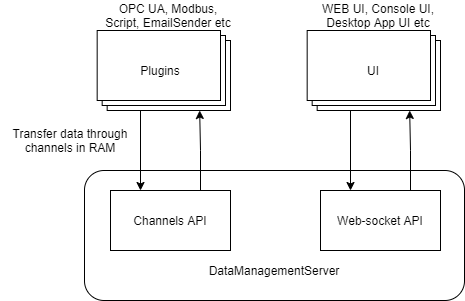

The diagram above was exported from draw.io. Its source (the exported page's mxGraphModel, read from the mxfile embedded in the PNG):
<mxGraphModel dx="1422" dy="822" grid="1" gridSize="10" guides="1" tooltips="1" connect="1" arrows="1" fold="1" page="1" pageScale="1" pageWidth="827" pageHeight="1169" math="0" shadow="0">
  <root>
    <mxCell id="0" />
    <mxCell id="1" parent="0" />
    <mxCell id="3kjpEOgO7auBCjyceNky-1" value="&lt;br&gt;&lt;br&gt;&lt;br&gt;&lt;br&gt;&lt;br&gt;DataManagementServer" style="rounded=1;whiteSpace=wrap;html=1;" vertex="1" parent="1">
      <mxGeometry x="224" y="270" width="380" height="130" as="geometry" />
    </mxCell>
    <mxCell id="3kjpEOgO7auBCjyceNky-16" style="edgeStyle=orthogonalEdgeStyle;rounded=0;orthogonalLoop=1;jettySize=auto;html=1;exitX=0.75;exitY=0;exitDx=0;exitDy=0;entryX=0;entryY=0;entryDx=102.4975;entryDy=80;entryPerimeter=0;" edge="1" parent="1" source="3kjpEOgO7auBCjyceNky-2" target="3kjpEOgO7auBCjyceNky-5">
      <mxGeometry relative="1" as="geometry" />
    </mxCell>
    <mxCell id="3kjpEOgO7auBCjyceNky-2" value="Channels API" style="rounded=0;whiteSpace=wrap;html=1;" vertex="1" parent="1">
      <mxGeometry x="250" y="290" width="120" height="60" as="geometry" />
    </mxCell>
    <mxCell id="3kjpEOgO7auBCjyceNky-18" style="edgeStyle=orthogonalEdgeStyle;rounded=0;orthogonalLoop=1;jettySize=auto;html=1;exitX=0.75;exitY=0;exitDx=0;exitDy=0;entryX=0;entryY=0;entryDx=102.4975;entryDy=80;entryPerimeter=0;" edge="1" parent="1" source="3kjpEOgO7auBCjyceNky-3" target="3kjpEOgO7auBCjyceNky-7">
      <mxGeometry relative="1" as="geometry" />
    </mxCell>
    <mxCell id="3kjpEOgO7auBCjyceNky-3" value="Web-socket API" style="rounded=0;whiteSpace=wrap;html=1;" vertex="1" parent="1">
      <mxGeometry x="460" y="290" width="120" height="60" as="geometry" />
    </mxCell>
    <mxCell id="3kjpEOgO7auBCjyceNky-21" style="edgeStyle=orthogonalEdgeStyle;rounded=0;orthogonalLoop=1;jettySize=auto;html=1;exitX=0;exitY=0;exitDx=40.8325;exitDy=80;exitPerimeter=0;entryX=0.25;entryY=0;entryDx=0;entryDy=0;" edge="1" parent="1" source="3kjpEOgO7auBCjyceNky-5" target="3kjpEOgO7auBCjyceNky-2">
      <mxGeometry relative="1" as="geometry">
        <Array as="points">
          <mxPoint x="280" y="210" />
        </Array>
      </mxGeometry>
    </mxCell>
    <mxCell id="3kjpEOgO7auBCjyceNky-5" value="&lt;p style=&quot;line-height: 10%&quot;&gt;&lt;br&gt;&lt;/p&gt;" style="verticalLabelPosition=bottom;verticalAlign=top;html=1;shape=mxgraph.basic.layered_rect;dx=10;outlineConnect=0;" vertex="1" parent="1">
      <mxGeometry x="236.67000000000002" y="130" width="133.33" height="80" as="geometry" />
    </mxCell>
    <mxCell id="3kjpEOgO7auBCjyceNky-17" style="edgeStyle=orthogonalEdgeStyle;rounded=0;orthogonalLoop=1;jettySize=auto;html=1;exitX=0;exitY=0;exitDx=40.8325;exitDy=80;exitPerimeter=0;entryX=0.25;entryY=0;entryDx=0;entryDy=0;" edge="1" parent="1" source="3kjpEOgO7auBCjyceNky-7" target="3kjpEOgO7auBCjyceNky-3">
      <mxGeometry relative="1" as="geometry">
        <Array as="points">
          <mxPoint x="490" y="210" />
        </Array>
      </mxGeometry>
    </mxCell>
    <mxCell id="3kjpEOgO7auBCjyceNky-7" value="" style="verticalLabelPosition=bottom;verticalAlign=top;html=1;shape=mxgraph.basic.layered_rect;dx=10;outlineConnect=0;" vertex="1" parent="1">
      <mxGeometry x="446.67" y="130" width="133.33" height="80" as="geometry" />
    </mxCell>
    <mxCell id="3kjpEOgO7auBCjyceNky-10" value="Plugins" style="text;html=1;strokeColor=none;fillColor=none;align=center;verticalAlign=middle;whiteSpace=wrap;rounded=0;" vertex="1" parent="1">
      <mxGeometry x="280" y="160" width="40" height="20" as="geometry" />
    </mxCell>
    <mxCell id="3kjpEOgO7auBCjyceNky-11" value="UI" style="text;html=1;strokeColor=none;fillColor=none;align=center;verticalAlign=middle;whiteSpace=wrap;rounded=0;" vertex="1" parent="1">
      <mxGeometry x="493.34" y="160" width="40" height="20" as="geometry" />
    </mxCell>
    <mxCell id="3kjpEOgO7auBCjyceNky-12" value="OPC UA, Modbus, Script, EmailSender etc" style="text;html=1;strokeColor=none;fillColor=none;align=center;verticalAlign=middle;whiteSpace=wrap;rounded=0;" vertex="1" parent="1">
      <mxGeometry x="243.34" y="100" width="130" height="30" as="geometry" />
    </mxCell>
    <mxCell id="3kjpEOgO7auBCjyceNky-13" value="WEB UI, Console UI, Desktop App UI etc" style="text;html=1;strokeColor=none;fillColor=none;align=center;verticalAlign=middle;whiteSpace=wrap;rounded=0;" vertex="1" parent="1">
      <mxGeometry x="453.34000000000003" y="100" width="130" height="30" as="geometry" />
    </mxCell>
    <mxCell id="3kjpEOgO7auBCjyceNky-22" value="Transfer data through channels in RAM" style="text;html=1;strokeColor=none;fillColor=none;align=center;verticalAlign=middle;whiteSpace=wrap;rounded=0;" vertex="1" parent="1">
      <mxGeometry x="140" y="220" width="140" height="40" as="geometry" />
    </mxCell>
  </root>
</mxGraphModel>